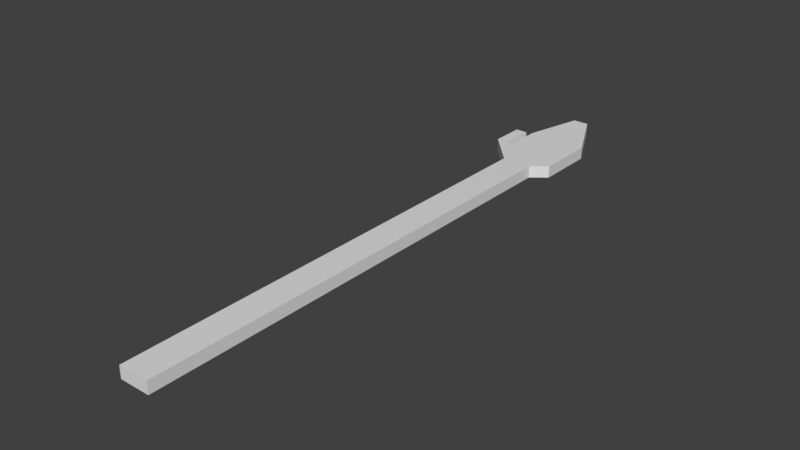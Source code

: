 # Source: hand1.blend  (saved by Blender 5.1.30; exported with 4.5.12 LTS)
import bpy
from mathutils import Matrix  # noqa: F401  (used for matrix-valued properties, if any)

bpy.ops.wm.read_factory_settings(use_empty=True)
scene = bpy.context.scene
scene.name = 'Scene'

# ---- collections
col_collection = bpy.data.collections.new('Collection'); scene.collection.children.link(col_collection)

# ---- materials (node trees are filled in below, after node groups)
mat_material = bpy.data.materials.new('Material')
mat_material.alpha_threshold = 0.0
mat_material.use_backface_culling_lightprobe_volume = False
mat_material.roughness = 0.5
mat_material.line_color = (0.0, 0.0, 0.0, 1.0)

# ---- material node trees
mat_material.use_nodes = True; mat_material.node_tree.nodes.clear()
_N = mat_material.node_tree.nodes; _L = mat_material.node_tree.links
n0 = _N.new('ShaderNodeOutputMaterial'); n0.name = 'Material Output'; n0.location = (200, 100)
n1 = _N.new('ShaderNodeBsdfPrincipled'); n1.name = 'Principled BSDF'; n1.location = (-200, 100)
_L.new(n1.outputs[0], n0.inputs[0])
n0.is_active_output = True

# ---- world
world_world = bpy.data.worlds.new('World'); scene.world = world_world
world_world.use_nodes = True; world_world.node_tree.nodes.clear()
_N = world_world.node_tree.nodes; _L = world_world.node_tree.links
n0 = _N.new('ShaderNodeOutputWorld'); n0.name = 'World Output'; n0.location = (200, 100)
n1 = _N.new('ShaderNodeBackground'); n1.name = 'Background'; n1.location = (-200, 100)
n1.inputs[0].default_value = (0.05088, 0.05088, 0.05088, 1.0)
_L.new(n1.outputs[0], n0.inputs[0])
n0.is_active_output = True
world_world.color = (0.05088, 0.05088, 0.05088)
world_world.sun_shadow_jitter_overblur = 0.0

# ---- meshes
me_cube = bpy.data.meshes.new('Cube')
me_cube.from_pydata([(-9.0, 10.0, 1.0), (-9.0, 10.0, -1.0), (-4.0, 9.207, -1.0), (-1.5, 9.207, -1.0), (1.0, 0.0, 1.0), (1.0, 0.0, -1.0), (1.0, 10.0, -1.0), (1.0, 9.207, -1.0), (1.0, 10.0, 1.0), (-9.0, 9.207, 1.0), (-6.5, 0.0, 1.0), (-4.0, 0.0, 1.0), (-1.5, 0.0, 1.0), (-1.5, 0.0, -1.0), (-4.0, 0.0, -1.0), (-6.5, 0.0, -1.0), (-1.5, 10.0, -1.0), (-4.0, 10.0, -1.0), (-6.5, 10.0, -1.0), (-1.5, 10.0, 1.0), (-4.0, 10.0, 1.0), (-6.5, 10.0, 1.0), (-9.0, 9.207, -1.0), (-9.333, 4.009, 1.0), (-9.667, 4.004, 1.0), (1.0, 9.207, 1.0), (-9.333, 4.009, -1.0), (-9.667, 4.004, -1.0), (-6.5, 9.207, -1.0), (-1.5, 9.207, 1.0), (-4.0, 9.207, 1.0), (-6.5, 9.207, 1.0), (-6.5, 8.524, -1.0), (-1.5, 8.524, -1.0), (-9.0, 8.524, 1.0), (1.0, 8.524, -1.0), (-4.0, 8.524, -1.0), (-9.0, 8.524, -1.0), (1.0, 8.524, 1.0), (-1.5, 8.524, 1.0), (-4.0, 8.524, 1.0), (-6.5, 8.524, 1.0), (-12.0, 7.135, -1.0), (-10.0, 7.135, -1.0), (-10.0, 7.135, 1.0), (-12.0, 7.135, 1.0), (-12.0, 4.0, -1.0), (-12.0, 4.0, 1.0), (-10.0, 4.0, 1.0), (-10.0, 4.0, -1.0), (-1.5, -2.0, 1.0), (-9.0, 4.013, 1.0), (-6.5, 4.013, -1.0), (-6.5, 4.013, 1.0), (-6.5, -2.0, -1.0), (-1.5, 4.013, -1.0), (-6.5, -2.0, 1.0), (-4.0, 4.013, 1.0), (-1.5, -2.0, -1.0), (-1.5, 4.013, 1.0), (1.0, 4.013, -1.0), (-4.0, 4.013, -1.0), (-9.0, 4.013, -1.0), (1.0, 4.013, 1.0), (-10.0, 1.819, -1.0), (-10.0, 1.819, 1.0), (-8.999, 0.7266, -1.0), (-8.999, 0.7266, 1.0), (-11.7, 10.0, -0.7), (-12.0, 9.7, -1.0), (-11.7, 10.0, 0.7), (-12.0, 9.7, 1.0), (-10.3, 10.0, -0.7), (-10.0, 9.7, -1.0), (-10.0, 9.7, 1.0), (-10.3, 10.0, 0.7), (-4.2, 20.0, 0.8), (-3.904, 19.81, 1.0), (-6.3, 20.0, 0.8), (-6.548, 19.81, 1.0), (-4.2, 20.0, -0.8), (-3.904, 19.81, -1.0), (-6.548, 19.81, -1.0), (-6.3, 20.0, -0.8), (-9.667, 1.455, -1.0), (-9.333, 1.091, -1.0), (-9.667, 1.455, 1.0), (-9.333, 1.091, 1.0), (-12.0, 6.821, 1.0), (-12.0, 6.821, -1.0), (-10.0, 6.821, 1.0), (-10.0, 6.821, -1.0), (-10.0, 7.391, 1.0), (-10.0, 7.391, -1.0), (-12.0, 7.391, -1.0), (-12.0, 7.391, 1.0), (-12.0, 4.282, 1.0), (-12.0, 4.282, -1.0), (-10.0, 4.282, 1.0), (-10.0, 4.282, -1.0), (-12.0, 4.536, -1.0), (-10.0, 4.536, 1.0), (-10.0, 4.536, -1.0), (-12.0, 4.536, 1.0), (-6.5, -40.0, 1.0), (-1.5, -40.0, 1.0), (-1.5, -40.0, -1.0), (-6.5, -40.0, -1.0), (-6.5, -80.0, 1.0), (-1.5, -80.0, 1.0), (-1.5, -80.0, -1.0), (-6.5, -80.0, -1.0), (-1.5, -42.0, 1.0), (-1.5, -42.0, -1.0), (-6.5, -42.0, 1.0), (-6.5, -42.0, -1.0), (-1.5, -38.1, -1.0), (-6.5, -38.1, -1.0), (-6.5, -38.1, 1.0), (-1.5, -38.1, 1.0), (-6.5, -3.805, -1.0), (-6.5, -3.805, 1.0), (-1.5, -3.805, -1.0), (-1.5, -3.805, 1.0), (-6.5, -2.902, -1.0), (-6.5, -2.902, 1.0), (-1.5, -2.902, -1.0), (-1.5, -2.902, 1.0), (-7.774, 14.9, 1.0), (-7.774, 14.9, -1.0), (-1.452, 14.9, 1.0), (-1.452, 14.9, -1.0), (-6.524, 14.9, 1.0), (-3.952, 14.9, 1.0), (-3.952, 14.9, -1.0), (-6.524, 14.9, -1.0), (-6.52, 14.17, 1.0), (-7.958, 14.17, 1.0), (-7.958, 14.17, -1.0), (-3.959, 14.17, 1.0), (-3.959, 14.17, -1.0), (-6.52, 14.17, -1.0), (-7.59, 15.64, 1.0), (-7.59, 15.64, -1.0), (-1.084, 14.17, 1.0), (-1.084, 14.17, -1.0), (-6.536, 15.66, -1.0), (-3.928, 15.66, -1.0), (-1.82, 15.64, -1.0), (-6.528, 15.64, 1.0), (-3.945, 15.64, 1.0), (-1.82, 15.64, 1.0), (-10.38, 2.234, 1.0), (-10.38, 2.234, -1.0), (-8.724, 0.6467, -1.0), (-8.725, 8.524, -1.0), (-8.301, 0.5236, -1.0), (-8.727, 8.524, 1.0), (-8.309, 8.524, 1.0), (-8.727, 4.013, 1.0), (-8.309, 4.013, 1.0), (-8.309, 0.5258, 1.0), (-8.727, 0.6473, 1.0), (-8.302, 4.013, -1.0), (-8.725, 4.013, -1.0), (-8.302, 8.524, -1.0), (-8.727, 0.4291, -1.0), (-8.309, -0.02694, -1.0), (-8.727, 0.4291, 1.0), (-8.309, -0.02694, 1.0)], [], [(14, 15, 52, 61), (36, 32, 28, 2), (22, 9, 0, 1), (63, 4, 5, 60), (20, 21, 31, 30), (33, 36, 2, 3), (153, 64, 65, 152), (19, 20, 30, 29), (8, 19, 29, 25), (86, 65, 48, 24), (7, 3, 16, 6), (3, 2, 17, 16), (2, 28, 18, 17), (84, 86, 65, 64), (67, 87, 23, 51), (63, 59, 12, 4), (59, 57, 11, 12), (57, 53, 10, 11), (85, 66, 67, 87), (23, 24, 27, 26), (51, 23, 26, 62), (5, 13, 55, 60), (117, 116, 106, 107), (5, 4, 50, 58), (35, 33, 3, 7), (28, 22, 1, 18), (135, 141, 138, 129), (8, 25, 7, 6), (37, 34, 9, 22), (62, 51, 34, 37), (164, 62, 37, 155), (60, 55, 33, 35), (30, 31, 41, 40), (29, 30, 40, 39), (25, 29, 39, 38), (55, 61, 36, 33), (21, 0, 9, 31), (25, 38, 35, 7), (61, 52, 32, 36), (97, 46, 47, 96), (95, 45, 44, 92), (94, 42, 45, 95), (92, 44, 43, 93), (49, 48, 47, 46), (12, 50, 4), (11, 10, 56, 50, 12), (15, 14, 13, 58, 54), (39, 40, 57, 59), (13, 5, 58), (13, 14, 61, 55), (40, 41, 53, 57), (85, 87, 86, 84), (38, 39, 59, 63), (157, 34, 51, 159), (38, 63, 60, 35), (167, 54, 56, 169), (152, 48, 65), (26, 27, 84, 85), (162, 159, 51, 67), (24, 48, 49, 27), (64, 153, 49), (168, 162, 67), (156, 15, 54, 167), (154, 66, 62, 164), (87, 86, 24, 23), (49, 153, 46), (70, 68, 69, 71), (73, 69, 68, 72), (71, 74, 75, 70), (74, 73, 72, 75), (96, 47, 48, 98), (98, 48, 49, 99), (68, 70, 75, 72), (93, 43, 42, 94), (99, 49, 46, 97), (76, 78, 79, 77), (81, 82, 83, 80), (80, 76, 77, 81), (82, 79, 78, 83), (80, 83, 78, 76), (130, 131, 148, 81, 77, 151), (149, 150, 77, 79), (151, 77, 150), (142, 149, 79), (142, 79, 82, 143), (148, 147, 81), (147, 146, 82, 81), (143, 82, 146), (43, 91, 89, 42), (44, 90, 91, 43), (45, 88, 90, 44), (42, 89, 88, 45), (73, 93, 94, 69), (74, 92, 93, 73), (69, 94, 95, 71), (71, 95, 92, 74), (102, 99, 97, 100), (101, 98, 99, 102), (103, 96, 98, 101), (100, 97, 96, 103), (89, 100, 103, 88), (88, 103, 101, 90), (90, 101, 102, 91), (91, 102, 100, 89), (113, 112, 109, 110), (118, 117, 107, 104), (116, 119, 105, 106), (119, 118, 104, 105), (108, 111, 110, 109), (112, 114, 108, 109), (114, 115, 111, 108), (115, 113, 110, 111), (107, 106, 113, 115), (104, 107, 115, 114), (105, 104, 114, 112), (106, 105, 112, 113), (123, 121, 118, 119), (122, 123, 119, 116), (121, 120, 117, 118), (120, 122, 116, 117), (124, 126, 122, 120), (125, 124, 120, 121), (126, 127, 123, 122), (127, 125, 121, 123), (50, 56, 125, 127), (58, 50, 127, 126), (56, 54, 124, 125), (54, 58, 126, 124), (137, 128, 129, 138), (144, 145, 131, 130), (140, 141, 135, 134), (145, 140, 134, 131), (144, 130, 133, 139), (136, 139, 133, 132), (143, 146, 135, 129), (21, 20, 139, 136), (17, 18, 141, 140), (0, 137, 138, 1), (128, 142, 143, 129), (8, 6, 145, 144), (8, 144, 139, 20, 19), (6, 16, 17, 140, 145), (134, 135, 146, 147), (131, 134, 147, 148), (130, 151, 150, 133), (132, 133, 150, 149), (165, 155, 37, 22, 28, 32), (62, 26, 85, 66), (46, 153, 152, 47), (47, 48, 152), (27, 49, 64, 84), (0, 21, 136, 137), (137, 136, 132, 128), (163, 164, 155, 165), (31, 9, 34, 157, 158, 41), (52, 163, 165, 32), (10, 53, 160, 161), (161, 160, 159, 162), (41, 158, 160, 53), (158, 157, 159, 160), (156, 154, 164, 163), (128, 132, 149, 142), (15, 156, 163, 52), (66, 166, 168, 67), (166, 167, 169, 168), (169, 161, 162, 168), (56, 10, 161, 169), (138, 141, 18, 1), (66, 154, 166), (154, 156, 167, 166)])
_uv = me_cube.uv_layers.new(name='UVMap')
_uv.uv.foreach_set('vector', [0.375, 0.875, 0.375, 0.9375, 0.375, 0.6867, 0.375, 0.6743, 0.375, 0.4488, 0.375, 0.4048, 0.375, 0.3621, 0.375, 0.4146, 0.375, 0.3095, 0.625, 0.3095, 0.625, 0.25, 0.375, 0.25, 0.625, 0.6497, 0.625, 0.75, 0.375, 0.75, 0.375, 0.6497, 0.625, 0.375, 0.625, 0.3125, 0.625, 0.3621, 0.625, 0.4146, 0.375, 0.4929, 0.375, 0.4488, 0.375, 0.4146, 0.375, 0.4672, 0.0, 0.0, 0.0, 0.0, 0.0, 0.0, 0.0, 0.0, 0.625, 0.4375, 0.625, 0.375, 0.625, 0.4146, 0.625, 0.4672, 0.625, 0.5, 0.625, 0.4375, 0.625, 0.4672, 0.625, 0.5198, 0.0, 0.0, 0.0, 0.0, 0.0, 0.0, 0.2083, 0.233, 0.375, 0.5198, 0.375, 0.4672, 0.375, 0.4375, 0.375, 0.5, 0.375, 0.4672, 0.375, 0.4146, 0.375, 0.375, 0.375, 0.4375, 0.375, 0.4146, 0.375, 0.3621, 0.375, 0.3125, 0.375, 0.375, 0.0, 0.0, 0.0, 0.0, 0.0, 0.0, 0.0, 0.0, 0.0, 0.0, 0.0, 0.0, 0.4167, 0.466, 0.625, 0.699, 0.625, 0.6497, 0.625, 0.662, 0.625, 0.8125, 0.625, 0.75, 0.625, 0.662, 0.625, 0.6743, 0.625, 0.875, 0.625, 0.8125, 0.625, 0.6743, 0.625, 0.6867, 0.625, 0.9375, 0.625, 0.875, 0.0, 0.0, 0.0, 0.0, 0.0, 0.0, 0.0, 0.0, 0.0, 0.0, 0.0, 0.0, 0.0, 0.0, 0.0, 0.0, 0.0, 0.0, 0.0, 0.0, 0.0, 0.0, 0.0, 0.0, 0.375, 0.75, 0.375, 0.8125, 0.375, 0.662, 0.375, 0.6497, 0.375, 0.9375, 0.375, 0.8125, 0.375, 0.8125, 0.375, 0.9375, 0.375, 0.75, 0.625, 0.75, 0.625, 0.8125, 0.375, 0.8125, 0.375, 0.5369, 0.375, 0.4929, 0.375, 0.4672, 0.375, 0.5198, 0.375, 0.3621, 0.375, 0.3095, 0.375, 0.25, 0.375, 0.3125, 0.375, 0.3119, 0.375, 0.312, 0.375, 0.2761, 0.375, 0.2806, 0.625, 0.5, 0.625, 0.5198, 0.375, 0.5198, 0.375, 0.5, 0.375, 0.3607, 0.625, 0.3607, 0.625, 0.3095, 0.375, 0.3095, 0.375, 0.699, 0.625, 0.699, 0.625, 0.3607, 0.375, 0.3607, 0.375, 0.6977, 0.375, 0.699, 0.375, 0.3607, 0.375, 0.3656, 0.375, 0.6497, 0.375, 0.662, 0.375, 0.4929, 0.375, 0.5369, 0.625, 0.4146, 0.625, 0.3621, 0.625, 0.4048, 0.625, 0.4488, 0.625, 0.4672, 0.625, 0.4146, 0.625, 0.4488, 0.625, 0.4929, 0.625, 0.5198, 0.625, 0.4672, 0.625, 0.4929, 0.625, 0.5369, 0.375, 0.662, 0.375, 0.6743, 0.375, 0.4488, 0.375, 0.4929, 0.625, 0.3125, 0.625, 0.25, 0.625, 0.3095, 0.625, 0.3621, 0.625, 0.5198, 0.625, 0.5369, 0.375, 0.5369, 0.375, 0.5198, 0.375, 0.6743, 0.375, 0.6867, 0.375, 0.4048, 0.375, 0.4488, 0.375, 0.01114, 0.375, 0.0, 0.625, 0.0, 0.625, 0.01114, 0.875, 0.6236, 0.875, 0.6331, 0.625, 0.628, 0.625, 0.618, 0.375, 0.1339, 0.375, 0.1237, 0.625, 0.1237, 0.625, 0.1339, 0.625, 0.618, 0.625, 0.628, 0.375, 0.628, 0.375, 0.618, 0.375, 0.75, 0.625, 0.75, 0.625, 1.0, 0.375, 1.0, 0.625, 0.8125, 0.625, 0.8125, 0.625, 0.75, 0.625, 0.875, 0.625, 0.9375, 0.625, 0.9375, 0.625, 0.8125, 0.625, 0.8125, 0.375, 0.9375, 0.375, 0.875, 0.375, 0.8125, 0.375, 0.8125, 0.375, 0.9375, 0.625, 0.4929, 0.625, 0.4488, 0.625, 0.6743, 0.625, 0.662, 0.375, 0.8125, 0.375, 0.75, 0.375, 0.8125, 0.375, 0.8125, 0.375, 0.875, 0.375, 0.6743, 0.375, 0.662, 0.625, 0.4488, 0.625, 0.4048, 0.625, 0.6867, 0.625, 0.6743, 0.0, 0.0, 0.0, 0.0, 0.0, 0.0, 0.0, 0.0, 0.625, 0.5369, 0.625, 0.4929, 0.625, 0.662, 0.625, 0.6497, 0.625, 0.3655, 0.625, 0.3607, 0.625, 0.699, 0.625, 0.6977, 0.625, 0.5369, 0.625, 0.6497, 0.375, 0.6497, 0.375, 0.5369, 0.0, 0.0, 0.0, 0.0, 0.0, 0.0, 0.0, 0.0, 0.0, 0.0, 0.0, 0.0, 0.0, 0.0, 0.25, 0.466, 0.125, 0.233, 0.0, 0.0, 0.0, 0.0, 0.06818, 0.1023, 0.625, 0.6977, 0.625, 0.699, 0.0, 0.0, 0.0, 0.0, 0.0, 0.0, 0.0, 0.0, 0.0, 0.0, 0.0, 0.0, 0.0, 0.0, 0.0, 0.0, 0.0, 0.0, 0.06818, 0.1023, 0.0, 0.0, 0.1048, 0.2619, 0.375, 0.9375, 0.375, 0.9375, 0.1036, 0.2591, 0.04125, 0.1031, 0.0, 0.0, 0.375, 0.699, 0.375, 0.6977, 0.0, 0.0, 0.0, 0.0, 0.2083, 0.233, 0.4167, 0.466, 0.0, 0.0, 0.0, 0.0, 0.0, 0.0, 0.5875, 0.2875, 0.4125, 0.2875, 0.375, 0.225, 0.625, 0.225, 0.375, 0.5281, 0.375, 0.225, 0.4125, 0.2875, 0.4125, 0.4625, 0.625, 0.225, 0.625, 0.5281, 0.5875, 0.4625, 0.5875, 0.2875, 0.625, 0.5281, 0.375, 0.5281, 0.4125, 0.4625, 0.5875, 0.4625, 0.875, 0.7395, 0.875, 0.75, 0.625, 0.75, 0.625, 0.739, 0.625, 0.739, 0.625, 0.75, 0.375, 0.75, 0.375, 0.739, 0.4125, 0.2875, 0.5875, 0.2875, 0.5875, 0.4625, 0.4125, 0.4625, 0.375, 0.618, 0.375, 0.628, 0.125, 0.6331, 0.125, 0.6236, 0.375, 0.739, 0.375, 0.75, 0.125, 0.75, 0.125, 0.7395, 0.6, 0.37, 0.6, 0.3175, 0.625, 0.3113, 0.625, 0.3774, 0.375, 0.3774, 0.375, 0.3113, 0.4, 0.3175, 0.4, 0.37, 0.4, 0.37, 0.6, 0.37, 0.625, 0.3774, 0.375, 0.3774, 0.375, 0.3113, 0.625, 0.3113, 0.6, 0.3175, 0.4, 0.3175, 0.4, 0.37, 0.4, 0.3175, 0.6, 0.3175, 0.6, 0.37, 0.625, 0.4387, 0.375, 0.4387, 0.375, 0.4295, 0.375, 0.3774, 0.625, 0.3774, 0.625, 0.4295, 0.625, 0.3118, 0.625, 0.3764, 0.625, 0.3774, 0.625, 0.3113, 0.625, 0.4295, 0.625, 0.3774, 0.625, 0.3764, 0.625, 0.2852, 0.625, 0.3118, 0.625, 0.3113, 0.625, 0.2852, 0.625, 0.3113, 0.375, 0.3113, 0.375, 0.2852, 0.375, 0.4295, 0.375, 0.3768, 0.375, 0.3774, 0.375, 0.3768, 0.375, 0.3116, 0.375, 0.3113, 0.375, 0.3774, 0.375, 0.2852, 0.375, 0.3113, 0.375, 0.3116, 0.375, 0.628, 0.375, 0.6402, 0.125, 0.6448, 0.125, 0.6331, 0.625, 0.628, 0.625, 0.6402, 0.375, 0.6402, 0.375, 0.628, 0.875, 0.6331, 0.875, 0.6448, 0.625, 0.6402, 0.625, 0.628, 0.375, 0.1237, 0.375, 0.1114, 0.625, 0.1114, 0.625, 0.1237, 0.375, 0.5281, 0.375, 0.618, 0.125, 0.6236, 0.125, 0.5375, 0.625, 0.5281, 0.625, 0.618, 0.375, 0.618, 0.375, 0.5281, 0.375, 0.225, 0.375, 0.1339, 0.625, 0.1339, 0.625, 0.225, 0.875, 0.5375, 0.875, 0.6236, 0.625, 0.618, 0.625, 0.5281, 0.375, 0.7291, 0.375, 0.739, 0.125, 0.7395, 0.125, 0.73, 0.625, 0.7291, 0.625, 0.739, 0.375, 0.739, 0.375, 0.7291, 0.875, 0.73, 0.875, 0.7395, 0.625, 0.739, 0.625, 0.7291, 0.375, 0.02116, 0.375, 0.01114, 0.625, 0.01114, 0.625, 0.02116, 0.375, 0.1114, 0.375, 0.02116, 0.625, 0.02116, 0.625, 0.1114, 0.875, 0.6448, 0.875, 0.73, 0.625, 0.7291, 0.625, 0.6402, 0.625, 0.6402, 0.625, 0.7291, 0.375, 0.7291, 0.375, 0.6402, 0.375, 0.6402, 0.375, 0.7291, 0.125, 0.73, 0.125, 0.6448, 0.375, 0.8125, 0.625, 0.8125, 0.625, 0.8125, 0.375, 0.8125, 0.0, 0.0, 0.0, 0.0, 0.0, 0.0, 0.0, 0.0, 0.375, 0.8125, 0.625, 0.8125, 0.625, 0.8125, 0.375, 0.8125, 0.625, 0.8125, 0.625, 0.9375, 0.625, 0.9375, 0.625, 0.8125, 0.625, 0.9375, 0.375, 0.9375, 0.375, 0.8125, 0.625, 0.8125, 0.625, 0.8125, 0.625, 0.9375, 0.625, 0.9375, 0.625, 0.8125, 0.0, 0.0, 0.0, 0.0, 0.0, 0.0, 0.0, 0.0, 0.375, 0.9375, 0.375, 0.8125, 0.375, 0.8125, 0.375, 0.9375, 0.375, 0.9375, 0.375, 0.8125, 0.375, 0.8125, 0.375, 0.9375, 0.0, 0.0, 0.0, 0.0, 0.0, 0.0, 0.0, 0.0, 0.625, 0.8125, 0.625, 0.9375, 0.625, 0.9375, 0.625, 0.8125, 0.375, 0.8125, 0.625, 0.8125, 0.625, 0.8125, 0.375, 0.8125, 0.625, 0.8125, 0.625, 0.9375, 0.625, 0.9375, 0.625, 0.8125, 0.375, 0.8125, 0.625, 0.8125, 0.625, 0.8125, 0.375, 0.8125, 0.0, 0.0, 0.0, 0.0, 0.0, 0.0, 0.0, 0.0, 0.375, 0.9375, 0.375, 0.8125, 0.375, 0.8125, 0.375, 0.9375, 0.375, 0.9375, 0.375, 0.8125, 0.375, 0.8125, 0.375, 0.9375, 0.0, 0.0, 0.0, 0.0, 0.0, 0.0, 0.0, 0.0, 0.375, 0.8125, 0.625, 0.8125, 0.625, 0.8125, 0.375, 0.8125, 0.625, 0.8125, 0.625, 0.9375, 0.625, 0.9375, 0.625, 0.8125, 0.625, 0.8125, 0.625, 0.9375, 0.625, 0.9375, 0.625, 0.8125, 0.375, 0.8125, 0.625, 0.8125, 0.625, 0.8125, 0.375, 0.8125, 0.0, 0.0, 0.0, 0.0, 0.0, 0.0, 0.0, 0.0, 0.375, 0.9375, 0.375, 0.8125, 0.375, 0.8125, 0.375, 0.9375, 0.625, 0.2761, 0.625, 0.2806, 0.375, 0.2806, 0.375, 0.2761, 0.625, 0.4479, 0.375, 0.4479, 0.375, 0.4387, 0.625, 0.4387, 0.375, 0.376, 0.375, 0.312, 0.375, 0.3119, 0.375, 0.3762, 0.375, 0.4479, 0.375, 0.376, 0.375, 0.3762, 0.375, 0.4387, 0.625, 0.4479, 0.625, 0.4387, 0.625, 0.3762, 0.625, 0.376, 0.625, 0.312, 0.625, 0.376, 0.625, 0.3762, 0.625, 0.3119, 0.375, 0.2852, 0.375, 0.3116, 0.375, 0.3119, 0.375, 0.2806, 0.625, 0.3125, 0.625, 0.375, 0.625, 0.376, 0.625, 0.312, 0.375, 0.375, 0.375, 0.3125, 0.375, 0.312, 0.375, 0.376, 0.625, 0.25, 0.625, 0.2761, 0.375, 0.2761, 0.375, 0.25, 0.625, 0.2806, 0.625, 0.2852, 0.375, 0.2852, 0.375, 0.2806, 0.625, 0.5, 0.375, 0.5, 0.375, 0.4479, 0.625, 0.4479, 0.625, 0.5, 0.625, 0.4479, 0.625, 0.376, 0.625, 0.375, 0.625, 0.4375, 0.375, 0.5, 0.375, 0.4375, 0.375, 0.375, 0.375, 0.376, 0.375, 0.4479, 0.375, 0.3762, 0.375, 0.3119, 0.375, 0.3116, 0.375, 0.3768, 0.375, 0.4387, 0.375, 0.3762, 0.375, 0.3768, 0.375, 0.4295, 0.625, 0.4387, 0.625, 0.4295, 0.625, 0.3764, 0.625, 0.3762, 0.625, 0.3119, 0.625, 0.3762, 0.625, 0.3764, 0.625, 0.3118, 0.375, 0.373, 0.375, 0.3656, 0.375, 0.3607, 0.375, 0.3095, 0.375, 0.3621, 0.375, 0.4048, 0.375, 0.699, 0.25, 0.466, 0.0, 0.0, 0.0, 0.0, 0.0, 0.0, 0.0, 0.0, 0.0, 0.0, 0.0, 0.0, 0.0, 0.0, 0.0, 0.0, 0.0, 0.0, 0.125, 0.233, 0.0, 0.0, 0.0, 0.0, 0.0, 0.0, 0.625, 0.25, 0.625, 0.3125, 0.625, 0.312, 0.625, 0.2761, 0.625, 0.2761, 0.625, 0.312, 0.625, 0.3119, 0.625, 0.2806, 0.375, 0.6956, 0.375, 0.6977, 0.375, 0.3656, 0.375, 0.373, 0.625, 0.3621, 0.625, 0.3095, 0.625, 0.3607, 0.625, 0.3655, 0.625, 0.3729, 0.625, 0.4048, 0.375, 0.6867, 0.375, 0.6956, 0.375, 0.373, 0.375, 0.4048, 0.625, 0.9375, 0.625, 0.6867, 0.625, 0.6956, 0.1727, 0.2591, 0.1727, 0.2591, 0.625, 0.6956, 0.625, 0.6977, 0.06818, 0.1023, 0.625, 0.4048, 0.625, 0.3729, 0.625, 0.6956, 0.625, 0.6867, 0.625, 0.3729, 0.625, 0.3655, 0.625, 0.6977, 0.625, 0.6956, 0.1048, 0.2619, 0.04125, 0.1031, 0.375, 0.6977, 0.375, 0.6956, 0.625, 0.2806, 0.625, 0.3119, 0.625, 0.3118, 0.625, 0.2852, 0.375, 0.9375, 0.1048, 0.2619, 0.375, 0.6956, 0.375, 0.6867, 0.0, 0.0, 0.0, 0.0, 0.0, 0.0, 0.0, 0.0, 0.0, 0.0, 0.0, 0.0, 0.0, 0.0, 0.0, 0.0, 0.0, 0.0, 0.1727, 0.2591, 0.06818, 0.1023, 0.0, 0.0, 0.0, 0.0, 0.625, 0.9375, 0.1727, 0.2591, 0.0, 0.0, 0.375, 0.2761, 0.375, 0.312, 0.375, 0.3125, 0.375, 0.25, 0.0, 0.0, 0.04125, 0.1031, 0.04091, 0.1023, 0.04125, 0.1031, 0.1048, 0.2619, 0.1036, 0.2591, 0.04091, 0.1023])
me_cube.materials.append(mat_material)
me_cube.use_mirror_vertex_groups = False
me_cube.update()
arm_armature = bpy.data.armatures.new('Armature')  # bones are not reproduced

# ---- objects
ob_cube = bpy.data.objects.new('Cube', me_cube)
ob_armature = bpy.data.objects.new('Armature', arm_armature)

# ---- transforms, parenting, visibility, modifiers, constraints
ob_cube.parent = ob_armature
ob_cube.location = (0.0, 0.0, 0.0)
ob_cube.lock_rotations_4d = False
ob_cube.empty_display_type = 'ARROWS'
ob_cube.lineart.crease_threshold = 0.0
_vg = ob_cube.vertex_groups.new(name='Bone')
for _i, _w in zip([104, 105, 106, 107, 108, 109, 110, 111, 112, 113, 114, 115], [0.2424, 0.2424, 0.2424, 0.2424, 0.9999, 0.9999, 0.9999, 0.9999, 0.9646, 0.9646, 0.9646, 0.9646]): _vg.add([_i], _w, 'REPLACE')
_vg = ob_cube.vertex_groups.new(name='Bone.001')
for _i, _w in zip([104, 105, 106, 107, 112, 113, 114, 115, 116, 117, 118, 119], [0.7568, 0.7568, 0.7568, 0.7568, 0.02075, 0.02075, 0.02075, 0.02075, 0.9839, 0.9839, 0.9839, 0.9839]): _vg.add([_i], _w, 'REPLACE')
_vg = ob_cube.vertex_groups.new(name='Bone.002')
_vg = ob_cube.vertex_groups.new(name='Bone.003')
for _i, _w in zip([0, 1, 2, 3, 6, 7, 8, 9, 16, 17, 18, 19, 20, 21, 22, 23, 24, 25, 26, 27, 28, 29, 30, 31, 32, 33, 34, 35, 36, 37, 38, 39, 40, 41, 48, 51, 52, 53, 55, 59, 60, 62, 63, 76, 77, 78, 79, 80, 81, 82, 83, 128, 129, 130, 131, 132, 133, 134, 135, 136, 137, 138, 139, 140, 141, 142, 143, 144, 145, 146, 147, 148, 149, 150, 151, 155, 157, 158, 159, 160, 163, 164, 165], [0.8385, 0.7047, 0.9812, 0.6609, 0.8094, 0.7024, 0.8117, 0.8194, 0.6795, 0.994, 0.9092, 0.6799, 0.9948, 0.9399, 0.7398, 0.0819, 0.05524, 0.7037, 0.06853, 0.04201, 0.8871, 0.6613, 0.982, 0.9111, 0.8609, 0.6102, 0.7961, 0.6143, 0.9669, 0.7549, 0.6149, 0.6105, 0.9676, 0.8788, 0.005564, 0.1084, 0.08099, 0.08645, 0.06774, 0.06766, 0.09975, 0.09039, 0.09976, 0.9992, 0.9991, 0.9981, 0.9978, 0.9991, 0.9991, 0.997, 0.9976, 0.9181, 0.8509, 0.9054, 0.9042, 0.9688, 0.997, 0.9966, 0.9531, 0.9543, 0.8783, 0.7778, 0.9959, 0.9953, 0.9312, 0.958, 0.9239, 0.8585, 0.8568, 0.975, 0.9978, 0.9517, 0.9833, 0.9981, 0.9523, 0.7902, 0.8236, 0.8512, 0.1011, 0.09376, 0.08412, 0.08725, 0.8256]): _vg.add([_i], _w, 'REPLACE')
_vg = ob_cube.vertex_groups.new(name='Bone.004')
for _i, _w in zip([4, 5, 12, 13, 50, 54, 56, 58, 120, 121, 122, 123, 124, 125, 126, 127, 167, 169], [0.0258, 0.0299, 0.02117, 0.0453, 0.1841, 0.2715, 0.2429, 0.1873, 0.9616, 0.9608, 0.9586, 0.9584, 0.6811, 0.6702, 0.6468, 0.6454, 0.0091, 0.00442]): _vg.add([_i], _w, 'REPLACE')
_vg = ob_cube.vertex_groups.new(name='Bone.005')
for _i, _w in zip([0, 1, 2, 3, 4, 5, 6, 7, 8, 9, 10, 11, 12, 13, 14, 15, 16, 17, 18, 19, 20, 21, 22, 23, 24, 25, 26, 27, 28, 29, 30, 31, 32, 33, 34, 35, 36, 37, 38, 39, 40, 41, 48, 49, 50, 51, 52, 53, 54, 55, 56, 57, 58, 59, 60, 61, 62, 63, 98, 124, 125, 126, 127, 129, 130, 131, 136, 137, 138, 141, 144, 145, 155, 157, 158, 159, 160, 163, 164, 165], [0.2785, 0.2748, 0.782, 0.6489, 0.8586, 0.8531, 0.6728, 0.7514, 0.6762, 0.3843, 0.0549, 0.921, 0.867, 0.8287, 0.9411, 0.05569, 0.3915, 0.1028, 0.2775, 0.395, 0.1009, 0.2764, 0.3814, 0.1117, 0.0788, 0.7532, 0.1167, 0.07661, 0.5292, 0.651, 0.7817, 0.529, 0.6759, 0.8058, 0.482, 0.8119, 0.9584, 0.4787, 0.8128, 0.8071, 0.9584, 0.6762, 0.03993, 0.02015, 0.3614, 0.144, 0.664, 0.6623, 0.08247, 0.9526, 0.08433, 0.9847, 0.3679, 0.9562, 0.9364, 0.9849, 0.1561, 0.9376, 0.002915, 0.02735, 0.02867, 0.1566, 0.1542, 0.0003356, 0.05238, 0.05019, 0.01716, 0.04272, 0.04293, 0.01928, 0.09151, 0.08814, 0.4829, 0.4856, 0.5024, 0.1686, 0.2226, 0.23, 0.1782, 0.5008]): _vg.add([_i], _w, 'REPLACE')
_vg = ob_cube.vertex_groups.new(name='Bone.006')
for _i, _w in zip([0, 1, 2, 3, 6, 7, 8, 9, 16, 17, 18, 19, 20, 21, 22, 25, 28, 29, 30, 31, 32, 33, 34, 35, 36, 37, 38, 39, 40, 41, 60, 63, 78, 79, 82, 83, 128, 129, 130, 131, 132, 133, 134, 135, 136, 137, 138, 139, 140, 141, 142, 143, 144, 145, 146, 147, 148, 149, 150, 151, 155, 157, 158, 165], [0.5244, 0.3937, 0.2135, 0.342, 0.3137, 0.237, 0.3104, 0.3949, 0.5965, 0.892, 0.6185, 0.5929, 0.895, 0.6462, 0.328, 0.2353, 0.3667, 0.3401, 0.2146, 0.3862, 0.2132, 0.1863, 0.2814, 0.1771, 0.02415, 0.2551, 0.1763, 0.1854, 0.02516, 0.2258, 0.01535, 0.01519, 0.02626, 0.0405, 0.02606, 0.01677, 0.5762, 0.5327, 0.8033, 0.8072, 0.6093, 0.7443, 0.7479, 0.5867, 0.7823, 0.7178, 0.6974, 0.9445, 0.944, 0.7619, 0.4348, 0.3356, 0.8379, 0.8425, 0.2941, 0.1848, 0.6914, 0.3322, 0.1861, 0.6914, 0.2552, 0.2845, 0.2835, 0.2524]): _vg.add([_i], _w, 'REPLACE')
_vg = ob_cube.vertex_groups.new(name='Bone.007')
for _i, _w in zip([4, 5, 10, 11, 12, 13, 14, 15, 23, 24, 26, 27, 37, 48, 49, 50, 51, 52, 53, 54, 56, 58, 62, 64, 65, 66, 67, 84, 85, 86, 87, 98, 99, 120, 121, 124, 125, 126, 127, 152, 153, 154, 155, 156, 159, 160, 161, 162, 163, 164, 165, 166, 167, 168, 169], [0.03613, 0.04742, 0.9289, 0.06118, 0.00852, 0.06376, 0.03821, 0.9272, 0.08829, 0.07609, 0.1205, 0.08636, 0.007019, 0.05392, 0.03884, 0.2323, 0.09088, 0.1089, 0.09957, 0.6432, 0.6676, 0.224, 0.1461, 0.4785, 0.5133, 0.8558, 0.8533, 0.6296, 0.7524, 0.6406, 0.7488, 0.01386, 0.003037, 0.007661, 0.008982, 0.2755, 0.2848, 0.1016, 0.1049, 0.2904, 0.2006, 0.8875, 0.006639, 0.9251, 0.09266, 0.09723, 0.9232, 0.8854, 0.1265, 0.1354, 0.004591, 0.8963, 0.9118, 0.8952, 0.9128]): _vg.add([_i], _w, 'REPLACE')
_vg = ob_cube.vertex_groups.new(name='Bone.008')
for _i, _w in zip([4, 5, 12, 13, 50, 58, 126, 127], [0.05193, 0.04939, 0.06435, 0.0554, 0.2211, 0.2197, 0.09319, 0.09375]): _vg.add([_i], _w, 'REPLACE')
_vg = ob_cube.vertex_groups.new(name='Bone.009')
for _i, _w in zip([0, 1, 9, 22, 23, 24, 26, 27, 28, 31, 32, 34, 37, 41, 46, 47, 48, 49, 51, 52, 53, 62, 64, 65, 66, 67, 84, 85, 86, 87, 96, 97, 98, 99, 100, 101, 102, 103, 152, 153, 154, 155, 156, 157, 158, 159, 160, 161, 162, 163, 164, 165, 166, 167, 168, 169], [0.05229, 0.05015, 0.0836, 0.07915, 0.4948, 0.4314, 0.4031, 0.3452, 0.01198, 0.01693, 0.03619, 0.1097, 0.1028, 0.04358, 0.4316, 0.4154, 0.3646, 0.2713, 0.5581, 0.1631, 0.1807, 0.4528, 0.4095, 0.3364, 0.108, 0.1058, 0.2842, 0.1875, 0.2513, 0.1784, 0.3191, 0.3265, 0.3251, 0.2729, 0.1857, 0.185, 0.1588, 0.1831, 0.5083, 0.6564, 0.07935, 0.1009, 0.04315, 0.1082, 0.1025, 0.572, 0.557, 0.04565, 0.07901, 0.5009, 0.4906, 0.09506, 0.06663, 0.01374, 0.06603, 0.01451]): _vg.add([_i], _w, 'REPLACE')
_vg = ob_cube.vertex_groups.new(name='Bone.010')
for _i, _w in zip([23, 24, 26, 27, 34, 37, 42, 43, 44, 45, 46, 47, 48, 49, 51, 52, 53, 62, 64, 65, 68, 69, 70, 71, 72, 73, 74, 75, 84, 85, 86, 87, 88, 89, 90, 91, 92, 93, 94, 95, 96, 97, 98, 99, 100, 101, 102, 103, 152, 153, 155, 157, 158, 159, 160, 163, 164, 165], [0.279, 0.3913, 0.3335, 0.4714, 0.01046, 0.01599, 0.5466, 0.5466, 0.5452, 0.5465, 0.5517, 0.5592, 0.5176, 0.6347, 0.1769, 0.02363, 0.01146, 0.2128, 0.08905, 0.1248, 0.008302, 0.03383, 0.006733, 0.03322, 0.00674, 0.03324, 0.03367, 0.008219, 0.05973, 0.02024, 0.08002, 0.04193, 0.7527, 0.7529, 0.7503, 0.7529, 0.3107, 0.3114, 0.3115, 0.3114, 0.6563, 0.6538, 0.5956, 0.6612, 0.7874, 0.7569, 0.7899, 0.7873, 0.178, 0.1281, 0.01293, 0.007317, 0.001147, 0.1374, 0.09423, 0.1127, 0.1649, 0.00644]): _vg.add([_i], _w, 'REPLACE')
_vg = ob_cube.vertex_groups.new(name='Bone.011')
for _i, _w in zip([0, 1, 9, 18, 22, 23, 26, 28, 32, 34, 37, 42, 43, 44, 45, 51, 52, 62, 68, 69, 70, 71, 72, 73, 74, 75, 88, 89, 90, 91, 92, 93, 94, 95, 136, 137, 155, 157, 158, 159, 160, 163, 164, 165], [0.0, 0.0, 0.0, 0.0, 0.0, 0.0, 0.0, 0.0, 0.0, 0.0, 0.0, 0.4421, 0.4422, 0.4422, 0.4421, 0.0, 0.0, 0.0, 0.9702, 0.9572, 0.971, 0.9575, 0.971, 0.9575, 0.9572, 0.9702, 0.2279, 0.2279, 0.2281, 0.2281, 0.6821, 0.6821, 0.6821, 0.6821, 0.0, 0.0, 0.0, 0.0, 0.0, 0.0, 0.0, 0.0, 0.0, 0.0]): _vg.add([_i], _w, 'REPLACE')
_vg = ob_cube.vertex_groups.new(name='Bone.012')
for _i, _w in zip([0, 1, 9, 18, 21, 22, 76, 77, 78, 79, 80, 81, 82, 83, 128, 129, 130, 131, 132, 133, 134, 135, 136, 137, 138, 139, 140, 141, 142, 143, 144, 145, 146, 147, 148, 149, 150, 151], [0.03179, 0.03219, 0.009699, 0.008331, 0.004049, 0.01022, 0.9855, 0.983, 0.9604, 0.9531, 0.9849, 0.9827, 0.9602, 0.9651, 0.3872, 0.4262, 0.144, 0.1422, 0.3666, 0.2514, 0.2475, 0.3851, 0.1754, 0.2121, 0.2244, 0.0445, 0.04403, 0.189, 0.5496, 0.6448, 0.06999, 0.06873, 0.6915, 0.8125, 0.2847, 0.6559, 0.8114, 0.284]): _vg.add([_i], _w, 'REPLACE')
_m = ob_cube.modifiers.new('Armature', 'ARMATURE')
_m.object = ob_armature
ob_armature.location = (0.0, 0.0, 0.0)

# ---- collection membership
col_collection.objects.link(ob_cube)
col_collection.objects.link(ob_armature)

# ---- scene / render settings (as saved in the file)
scene.frame_start = 1; scene.frame_end = 250; scene.frame_set(1)
scene.render.engine = 'BLENDER_EEVEE_NEXT'
scene.render.bake_bias = 0.0
scene.render.bake_samples = 0
scene.cycles.sampling_pattern = 'TABULATED_SOBOL'
scene.eevee.use_volume_custom_range = False
scene.view_settings.view_transform = 'Standard'
bpy.context.view_layer.update()

# ---- added for rendering (the .blend has no active camera and no usable light): camera, sun
cam_auto = bpy.data.cameras.new('AutoCamera')
cam_auto.lens = 50.0
cam_auto.sensor_width = 36.0
cam_auto.clip_end = 1637.75
ob_auto_camera = bpy.data.objects.new('AutoCamera', cam_auto)
scene.collection.objects.link(ob_auto_camera)
ob_auto_camera.location = (87.8194, -141.983, 74.6555)
ob_auto_camera.rotation_euler = (1.09748, -7.21219e-08, 0.694738)
scene.camera = ob_auto_camera
light_auto_sun = bpy.data.lights.new('AutoSun', 'SUN')
light_auto_sun.energy = 3.0
light_auto_sun.angle = 0.0523599
ob_auto_sun = bpy.data.objects.new('AutoSun', light_auto_sun)
scene.collection.objects.link(ob_auto_sun)
ob_auto_sun.rotation_euler = (0.872665, 0.174533, 0.523599)
bpy.context.view_layer.update()
